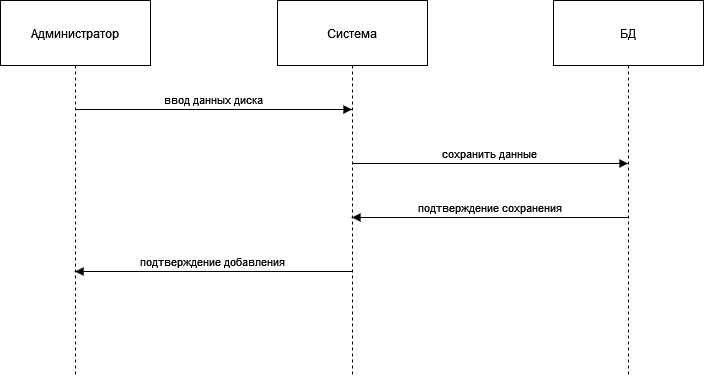

The diagram above was exported from draw.io. Its source (the exported page's mxGraphModel, read from the mxfile embedded in the PNG):
<mxGraphModel dx="1044" dy="581" grid="1" gridSize="10" guides="1" tooltips="1" connect="1" arrows="1" fold="1" page="1" pageScale="1" pageWidth="827" pageHeight="1169" math="0" shadow="0">
  <root>
    <mxCell id="0" />
    <mxCell id="1" parent="0" />
    <mxCell id="2" value="Администратор" style="shape=umlLifeline;perimeter=lifelinePerimeter;whiteSpace=wrap;container=1;dropTarget=0;collapsible=0;recursiveResize=0;outlineConnect=0;portConstraint=eastwest;newEdgeStyle={&quot;edgeStyle&quot;:&quot;elbowEdgeStyle&quot;,&quot;elbow&quot;:&quot;vertical&quot;,&quot;curved&quot;:0,&quot;rounded&quot;:0};size=65;" parent="1" vertex="1">
      <mxGeometry width="150" height="376" as="geometry" />
    </mxCell>
    <mxCell id="3" value="Система" style="shape=umlLifeline;perimeter=lifelinePerimeter;whiteSpace=wrap;container=1;dropTarget=0;collapsible=0;recursiveResize=0;outlineConnect=0;portConstraint=eastwest;newEdgeStyle={&quot;edgeStyle&quot;:&quot;elbowEdgeStyle&quot;,&quot;elbow&quot;:&quot;vertical&quot;,&quot;curved&quot;:0,&quot;rounded&quot;:0};size=65;" parent="1" vertex="1">
      <mxGeometry x="277" width="150" height="376" as="geometry" />
    </mxCell>
    <mxCell id="4" value="БД" style="shape=umlLifeline;perimeter=lifelinePerimeter;whiteSpace=wrap;container=1;dropTarget=0;collapsible=0;recursiveResize=0;outlineConnect=0;portConstraint=eastwest;newEdgeStyle={&quot;edgeStyle&quot;:&quot;elbowEdgeStyle&quot;,&quot;elbow&quot;:&quot;vertical&quot;,&quot;curved&quot;:0,&quot;rounded&quot;:0};size=65;" parent="1" vertex="1">
      <mxGeometry x="553" width="150" height="376" as="geometry" />
    </mxCell>
    <mxCell id="5" value="ввод данных диска" style="verticalAlign=bottom;edgeStyle=elbowEdgeStyle;elbow=vertical;curved=0;rounded=0;endArrow=block;" parent="1" source="2" target="3" edge="1">
      <mxGeometry relative="1" as="geometry">
        <Array as="points">
          <mxPoint x="222" y="109" />
        </Array>
      </mxGeometry>
    </mxCell>
    <mxCell id="6" value="сохранить данные" style="verticalAlign=bottom;edgeStyle=elbowEdgeStyle;elbow=vertical;curved=0;rounded=0;endArrow=block;" parent="1" source="3" target="4" edge="1">
      <mxGeometry relative="1" as="geometry">
        <Array as="points">
          <mxPoint x="499" y="163" />
        </Array>
      </mxGeometry>
    </mxCell>
    <mxCell id="7" value="подтверждение сохранения" style="verticalAlign=bottom;edgeStyle=elbowEdgeStyle;elbow=vertical;curved=0;rounded=0;endArrow=block;" parent="1" source="4" target="3" edge="1">
      <mxGeometry relative="1" as="geometry">
        <Array as="points">
          <mxPoint x="502" y="217" />
        </Array>
      </mxGeometry>
    </mxCell>
    <mxCell id="8" value="подтверждение добавления" style="verticalAlign=bottom;edgeStyle=elbowEdgeStyle;elbow=vertical;curved=0;rounded=0;endArrow=block;" parent="1" source="3" target="2" edge="1">
      <mxGeometry relative="1" as="geometry">
        <Array as="points">
          <mxPoint x="225" y="271" />
        </Array>
      </mxGeometry>
    </mxCell>
  </root>
</mxGraphModel>